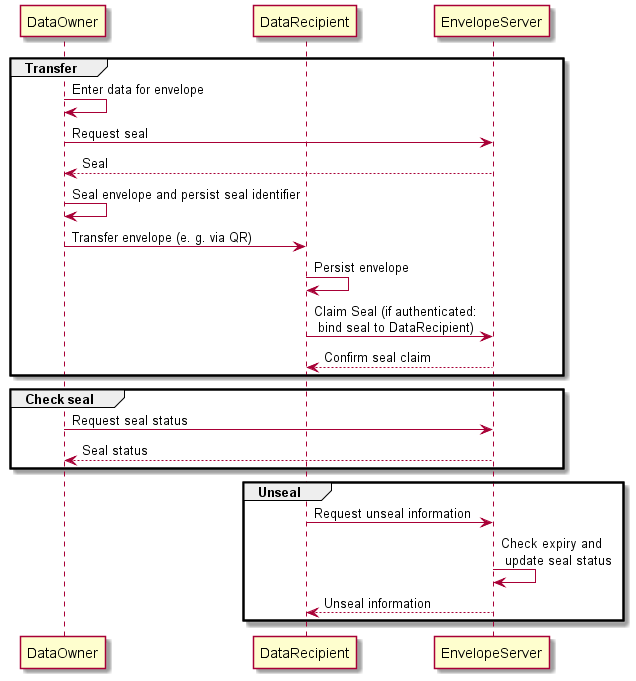

The diagram above was rendered by PlantUML. Its source (embedded in the PNG):
@startuml

participant DataOwner
participant DataRecipient
participant EnvelopeServer

group Transfer
DataOwner -> DataOwner: Enter data for envelope
DataOwner -> EnvelopeServer: Request seal
EnvelopeServer --> DataOwner: Seal
DataOwner -> DataOwner: Seal envelope and persist seal identifier
DataOwner -> DataRecipient: Transfer envelope (e. g. via QR)
DataRecipient -> DataRecipient: Persist envelope
DataRecipient -> EnvelopeServer: Claim Seal (if authenticated:\n bind seal to DataRecipient)
EnvelopeServer --> DataRecipient: Confirm seal claim
end

group Check seal
DataOwner -> EnvelopeServer: Request seal status
EnvelopeServer --> DataOwner: Seal status
end

group Unseal
DataRecipient -> EnvelopeServer: Request unseal information
EnvelopeServer -> EnvelopeServer: Check expiry and\n update seal status
EnvelopeServer --> DataRecipient: Unseal information
end


@enduml